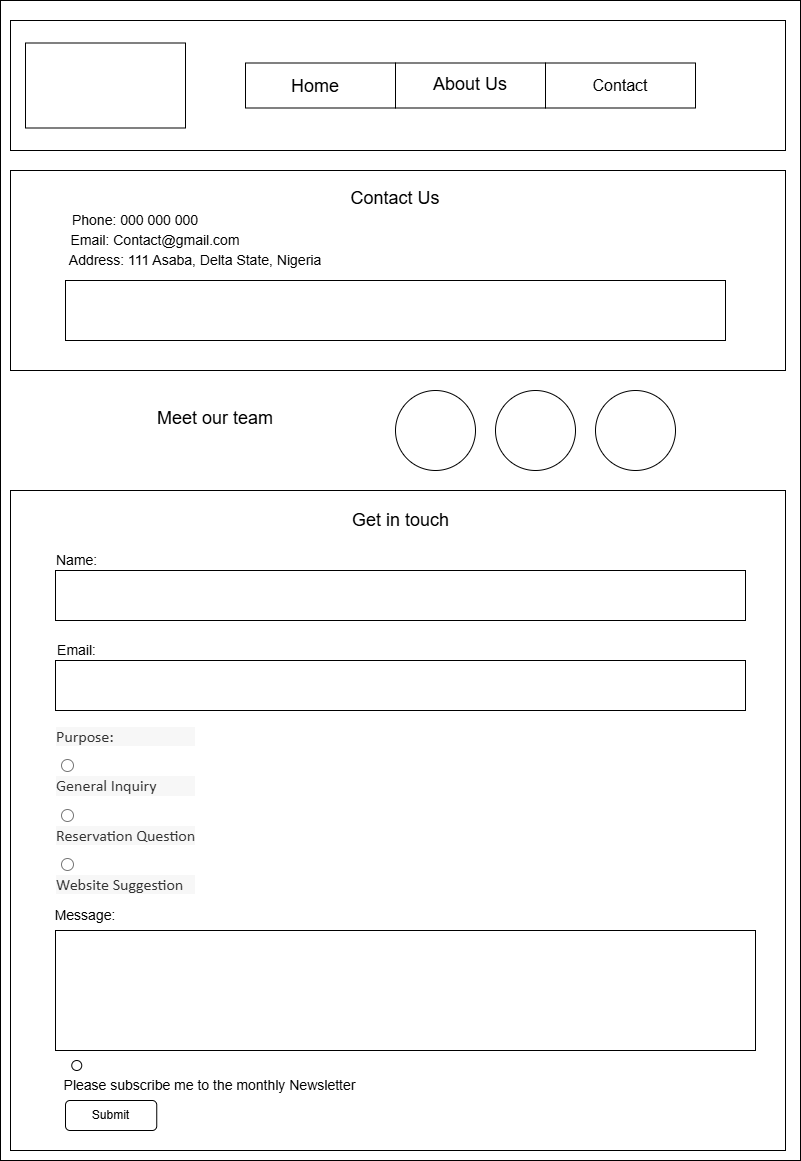

The diagram above was exported from draw.io. Its source (the exported page's mxGraphModel, read from the mxfile embedded in the PNG):
<mxGraphModel dx="778" dy="507" grid="1" gridSize="10" guides="1" tooltips="1" connect="1" arrows="1" fold="1" page="1" pageScale="1" pageWidth="850" pageHeight="1100" math="0" shadow="0">
  <root>
    <mxCell id="0" />
    <mxCell id="1" parent="0" />
    <mxCell id="j9hMd5d4Fvts6X-9vzU8-32" value="" style="rounded=0;whiteSpace=wrap;html=1;" vertex="1" parent="1">
      <mxGeometry x="5" width="800" height="1160" as="geometry" />
    </mxCell>
    <mxCell id="j9hMd5d4Fvts6X-9vzU8-1" value="" style="rounded=0;whiteSpace=wrap;html=1;" vertex="1" parent="1">
      <mxGeometry x="15" y="20" width="775" height="130" as="geometry" />
    </mxCell>
    <mxCell id="j9hMd5d4Fvts6X-9vzU8-2" value="" style="rounded=0;whiteSpace=wrap;html=1;" vertex="1" parent="1">
      <mxGeometry x="30" y="42.5" width="160" height="85" as="geometry" />
    </mxCell>
    <mxCell id="j9hMd5d4Fvts6X-9vzU8-3" value="" style="rounded=0;whiteSpace=wrap;html=1;" vertex="1" parent="1">
      <mxGeometry x="250" y="62.5" width="150" height="45" as="geometry" />
    </mxCell>
    <mxCell id="j9hMd5d4Fvts6X-9vzU8-4" value="" style="rounded=0;whiteSpace=wrap;html=1;" vertex="1" parent="1">
      <mxGeometry x="400" y="62.5" width="150" height="45" as="geometry" />
    </mxCell>
    <mxCell id="j9hMd5d4Fvts6X-9vzU8-5" value="&lt;font size=&quot;3&quot;&gt;Contact&lt;/font&gt;" style="rounded=0;whiteSpace=wrap;html=1;" vertex="1" parent="1">
      <mxGeometry x="550" y="62.5" width="150" height="45" as="geometry" />
    </mxCell>
    <mxCell id="j9hMd5d4Fvts6X-9vzU8-6" value="" style="rounded=0;whiteSpace=wrap;html=1;" vertex="1" parent="1">
      <mxGeometry x="15" y="170" width="775" height="200" as="geometry" />
    </mxCell>
    <mxCell id="j9hMd5d4Fvts6X-9vzU8-7" value="" style="ellipse;whiteSpace=wrap;html=1;aspect=fixed;" vertex="1" parent="1">
      <mxGeometry x="400" y="390" width="80" height="80" as="geometry" />
    </mxCell>
    <mxCell id="j9hMd5d4Fvts6X-9vzU8-8" value="" style="ellipse;whiteSpace=wrap;html=1;aspect=fixed;" vertex="1" parent="1">
      <mxGeometry x="500" y="390" width="80" height="80" as="geometry" />
    </mxCell>
    <mxCell id="j9hMd5d4Fvts6X-9vzU8-9" value="" style="ellipse;whiteSpace=wrap;html=1;aspect=fixed;" vertex="1" parent="1">
      <mxGeometry x="600" y="390" width="80" height="80" as="geometry" />
    </mxCell>
    <mxCell id="j9hMd5d4Fvts6X-9vzU8-11" value="" style="rounded=0;whiteSpace=wrap;html=1;" vertex="1" parent="1">
      <mxGeometry x="15" y="490" width="775" height="660" as="geometry" />
    </mxCell>
    <mxCell id="j9hMd5d4Fvts6X-9vzU8-12" value="" style="rounded=0;whiteSpace=wrap;html=1;" vertex="1" parent="1">
      <mxGeometry x="60" y="570" width="690" height="50" as="geometry" />
    </mxCell>
    <mxCell id="j9hMd5d4Fvts6X-9vzU8-13" value="" style="rounded=0;whiteSpace=wrap;html=1;" vertex="1" parent="1">
      <mxGeometry x="60" y="660" width="690" height="50" as="geometry" />
    </mxCell>
    <mxCell id="j9hMd5d4Fvts6X-9vzU8-14" value="" style="rounded=0;whiteSpace=wrap;html=1;" vertex="1" parent="1">
      <mxGeometry x="60" y="930" width="700" height="120" as="geometry" />
    </mxCell>
    <mxCell id="j9hMd5d4Fvts6X-9vzU8-15" value="&lt;font style=&quot;font-size: 18px;&quot;&gt;Meet our team&lt;/font&gt;" style="text;strokeColor=none;align=center;fillColor=none;html=1;verticalAlign=middle;whiteSpace=wrap;rounded=0;" vertex="1" parent="1">
      <mxGeometry x="150" y="390" width="140" height="55" as="geometry" />
    </mxCell>
    <mxCell id="j9hMd5d4Fvts6X-9vzU8-16" value="&lt;font style=&quot;font-size: 18px;&quot;&gt;Home&lt;/font&gt;" style="text;strokeColor=none;align=center;fillColor=none;html=1;verticalAlign=middle;whiteSpace=wrap;rounded=0;" vertex="1" parent="1">
      <mxGeometry x="250" y="65" width="140" height="42.5" as="geometry" />
    </mxCell>
    <mxCell id="j9hMd5d4Fvts6X-9vzU8-17" value="&lt;font style=&quot;font-size: 18px;&quot;&gt;About Us&lt;/font&gt;" style="text;strokeColor=none;align=center;fillColor=none;html=1;verticalAlign=middle;whiteSpace=wrap;rounded=0;" vertex="1" parent="1">
      <mxGeometry x="405" y="62.5" width="140" height="42.5" as="geometry" />
    </mxCell>
    <mxCell id="j9hMd5d4Fvts6X-9vzU8-18" value="&lt;font style=&quot;font-size: 18px;&quot;&gt;Contact Us&lt;/font&gt;" style="text;strokeColor=none;align=center;fillColor=none;html=1;verticalAlign=middle;whiteSpace=wrap;rounded=0;" vertex="1" parent="1">
      <mxGeometry x="330" y="170" width="140" height="55" as="geometry" />
    </mxCell>
    <mxCell id="j9hMd5d4Fvts6X-9vzU8-19" value="&lt;font style=&quot;font-size: 14px;&quot;&gt;Phone: 000 000 000&lt;/font&gt;" style="text;strokeColor=none;align=center;fillColor=none;html=1;verticalAlign=middle;whiteSpace=wrap;rounded=0;" vertex="1" parent="1">
      <mxGeometry x="70" y="210" width="140" height="20" as="geometry" />
    </mxCell>
    <mxCell id="j9hMd5d4Fvts6X-9vzU8-20" value="&lt;font style=&quot;font-size: 14px;&quot;&gt;Email: Contact@gmail.com&lt;/font&gt;" style="text;strokeColor=none;align=center;fillColor=none;html=1;verticalAlign=middle;whiteSpace=wrap;rounded=0;" vertex="1" parent="1">
      <mxGeometry x="70" y="230" width="180" height="20" as="geometry" />
    </mxCell>
    <mxCell id="j9hMd5d4Fvts6X-9vzU8-21" value="&lt;font style=&quot;font-size: 14px;&quot;&gt;Address: 111 Asaba, Delta State, Nigeria&lt;/font&gt;" style="text;strokeColor=none;align=center;fillColor=none;html=1;verticalAlign=middle;whiteSpace=wrap;rounded=0;" vertex="1" parent="1">
      <mxGeometry x="70" y="250" width="260" height="20" as="geometry" />
    </mxCell>
    <mxCell id="j9hMd5d4Fvts6X-9vzU8-22" value="" style="rounded=0;whiteSpace=wrap;html=1;" vertex="1" parent="1">
      <mxGeometry x="70" y="280" width="660" height="60" as="geometry" />
    </mxCell>
    <mxCell id="j9hMd5d4Fvts6X-9vzU8-23" value="&lt;font style=&quot;font-size: 18px;&quot;&gt;Get in touch&lt;/font&gt;" style="text;strokeColor=none;align=center;fillColor=none;html=1;verticalAlign=middle;whiteSpace=wrap;rounded=0;" vertex="1" parent="1">
      <mxGeometry x="348.75" y="510" width="112.5" height="20" as="geometry" />
    </mxCell>
    <mxCell id="j9hMd5d4Fvts6X-9vzU8-24" value="&lt;font style=&quot;font-size: 14px;&quot;&gt;Name:&lt;/font&gt;" style="text;strokeColor=none;align=center;fillColor=none;html=1;verticalAlign=middle;whiteSpace=wrap;rounded=0;" vertex="1" parent="1">
      <mxGeometry x="60" y="550" width="42.5" height="20" as="geometry" />
    </mxCell>
    <mxCell id="j9hMd5d4Fvts6X-9vzU8-25" value="&lt;font style=&quot;font-size: 14px;&quot;&gt;Email:&lt;/font&gt;" style="text;strokeColor=none;align=center;fillColor=none;html=1;verticalAlign=middle;whiteSpace=wrap;rounded=0;" vertex="1" parent="1">
      <mxGeometry x="60" y="640" width="42.5" height="20" as="geometry" />
    </mxCell>
    <mxCell id="j9hMd5d4Fvts6X-9vzU8-26" value="&lt;label for=&quot;purpose&quot; style=&quot;display: block; margin-bottom: 10px; color: rgb(51, 51, 51); font-family: Calibri, sans-serif; font-size: medium; font-style: normal; font-variant-ligatures: normal; font-variant-caps: normal; font-weight: 400; letter-spacing: normal; orphans: 2; text-align: start; text-indent: 0px; text-transform: none; widows: 2; word-spacing: 0px; -webkit-text-stroke-width: 0px; white-space: normal; background-color: rgb(247, 247, 247); text-decoration-thickness: initial; text-decoration-style: initial; text-decoration-color: initial;&quot;&gt;Purpose:&lt;/label&gt;&lt;input type=&quot;radio&quot; id=&quot;general&quot; name=&quot;purpose&quot; value=&quot;General Inquiry&quot; style=&quot;orphans: 2; widows: 2; -webkit-text-stroke-width: 0px; white-space: normal; text-decoration-thickness: initial; text-decoration-style: initial; text-decoration-color: initial;&quot;&gt;&lt;span style=&quot;color: rgb(51, 51, 51); font-family: Calibri, sans-serif; font-size: medium; font-style: normal; font-variant-ligatures: normal; font-variant-caps: normal; font-weight: 400; letter-spacing: normal; orphans: 2; text-align: start; text-indent: 0px; text-transform: none; widows: 2; word-spacing: 0px; -webkit-text-stroke-width: 0px; white-space: normal; background-color: rgb(247, 247, 247); text-decoration-thickness: initial; text-decoration-style: initial; text-decoration-color: initial; display: inline !important; float: none;&quot;&gt;&lt;/span&gt;&lt;label for=&quot;general&quot; style=&quot;display: block; margin-bottom: 10px; color: rgb(51, 51, 51); font-family: Calibri, sans-serif; font-size: medium; font-style: normal; font-variant-ligatures: normal; font-variant-caps: normal; font-weight: 400; letter-spacing: normal; orphans: 2; text-align: start; text-indent: 0px; text-transform: none; widows: 2; word-spacing: 0px; -webkit-text-stroke-width: 0px; white-space: normal; background-color: rgb(247, 247, 247); text-decoration-thickness: initial; text-decoration-style: initial; text-decoration-color: initial;&quot;&gt;General Inquiry&lt;/label&gt;&lt;input type=&quot;radio&quot; id=&quot;reservation&quot; name=&quot;purpose&quot; value=&quot;Reservation Question&quot; style=&quot;orphans: 2; widows: 2; -webkit-text-stroke-width: 0px; white-space: normal; text-decoration-thickness: initial; text-decoration-style: initial; text-decoration-color: initial;&quot;&gt;&lt;span style=&quot;color: rgb(51, 51, 51); font-family: Calibri, sans-serif; font-size: medium; font-style: normal; font-variant-ligatures: normal; font-variant-caps: normal; font-weight: 400; letter-spacing: normal; orphans: 2; text-align: start; text-indent: 0px; text-transform: none; widows: 2; word-spacing: 0px; -webkit-text-stroke-width: 0px; white-space: normal; background-color: rgb(247, 247, 247); text-decoration-thickness: initial; text-decoration-style: initial; text-decoration-color: initial; display: inline !important; float: none;&quot;&gt;&lt;/span&gt;&lt;label for=&quot;reservation&quot; style=&quot;display: block; margin-bottom: 10px; color: rgb(51, 51, 51); font-family: Calibri, sans-serif; font-size: medium; font-style: normal; font-variant-ligatures: normal; font-variant-caps: normal; font-weight: 400; letter-spacing: normal; orphans: 2; text-align: start; text-indent: 0px; text-transform: none; widows: 2; word-spacing: 0px; -webkit-text-stroke-width: 0px; white-space: normal; background-color: rgb(247, 247, 247); text-decoration-thickness: initial; text-decoration-style: initial; text-decoration-color: initial;&quot;&gt;Reservation Question&lt;/label&gt;&lt;input type=&quot;radio&quot; id=&quot;website&quot; name=&quot;purpose&quot; value=&quot;Website Suggestion&quot; style=&quot;orphans: 2; widows: 2; -webkit-text-stroke-width: 0px; white-space: normal; text-decoration-thickness: initial; text-decoration-style: initial; text-decoration-color: initial;&quot;&gt;&lt;span style=&quot;color: rgb(51, 51, 51); font-family: Calibri, sans-serif; font-size: medium; font-style: normal; font-variant-ligatures: normal; font-variant-caps: normal; font-weight: 400; letter-spacing: normal; orphans: 2; text-align: start; text-indent: 0px; text-transform: none; widows: 2; word-spacing: 0px; -webkit-text-stroke-width: 0px; white-space: normal; background-color: rgb(247, 247, 247); text-decoration-thickness: initial; text-decoration-style: initial; text-decoration-color: initial; display: inline !important; float: none;&quot;&gt;&lt;/span&gt;&lt;label for=&quot;website&quot; style=&quot;display: block; margin-bottom: 10px; color: rgb(51, 51, 51); font-family: Calibri, sans-serif; font-size: medium; font-style: normal; font-variant-ligatures: normal; font-variant-caps: normal; font-weight: 400; letter-spacing: normal; orphans: 2; text-align: start; text-indent: 0px; text-transform: none; widows: 2; word-spacing: 0px; -webkit-text-stroke-width: 0px; white-space: normal; background-color: rgb(247, 247, 247); text-decoration-thickness: initial; text-decoration-style: initial; text-decoration-color: initial;&quot;&gt;Website Suggestion&lt;/label&gt;&lt;br class=&quot;Apple-interchange-newline&quot;&gt;" style="text;whiteSpace=wrap;html=1;" vertex="1" parent="1">
      <mxGeometry x="58.75" y="720" width="290" height="180" as="geometry" />
    </mxCell>
    <mxCell id="j9hMd5d4Fvts6X-9vzU8-27" value="&lt;font style=&quot;font-size: 14px;&quot;&gt;Message:&lt;/font&gt;" style="text;strokeColor=none;align=center;fillColor=none;html=1;verticalAlign=middle;whiteSpace=wrap;rounded=0;" vertex="1" parent="1">
      <mxGeometry x="60" y="900" width="60" height="30" as="geometry" />
    </mxCell>
    <mxCell id="j9hMd5d4Fvts6X-9vzU8-28" value="&lt;font style=&quot;font-size: 14px;&quot;&gt;Please subscribe me to the monthly Newsletter&lt;/font&gt;" style="text;strokeColor=none;align=center;fillColor=none;html=1;verticalAlign=middle;whiteSpace=wrap;rounded=0;" vertex="1" parent="1">
      <mxGeometry x="58.75" y="1070" width="311.25" height="30" as="geometry" />
    </mxCell>
    <mxCell id="j9hMd5d4Fvts6X-9vzU8-29" value="" style="ellipse;whiteSpace=wrap;html=1;aspect=fixed;" vertex="1" parent="1">
      <mxGeometry x="76.25" y="1060" width="10" height="10" as="geometry" />
    </mxCell>
    <mxCell id="j9hMd5d4Fvts6X-9vzU8-31" value="Submit" style="rounded=1;whiteSpace=wrap;html=1;" vertex="1" parent="1">
      <mxGeometry x="70" y="1100" width="91.25" height="30" as="geometry" />
    </mxCell>
  </root>
</mxGraphModel>